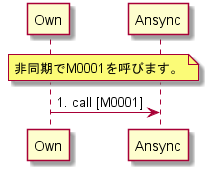

The diagram above was rendered by PlantUML. Its source (embedded in the PNG):
@startuml
participant Own
participant Ansync
note over Own,Ansync: 非同期でM0001を呼びます。
Own -> Ansync: 1. call [M0001]

@enduml